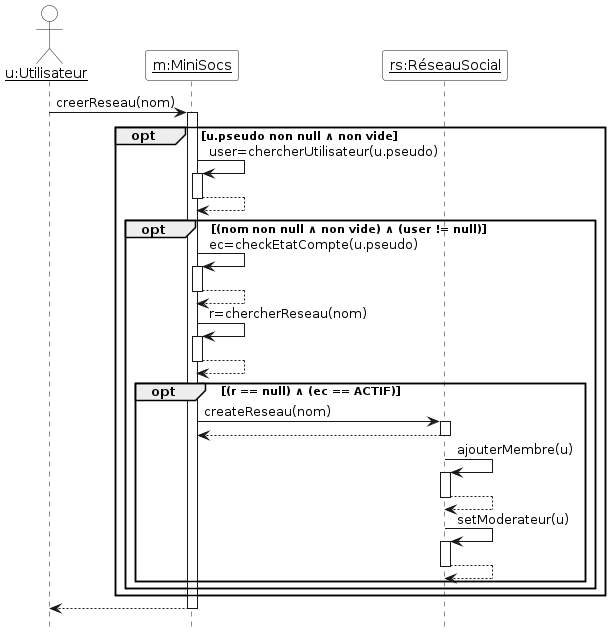

The diagram above was rendered by PlantUML. Its source (embedded in the PNG):
@startuml

'Diagramme de séquence (PlantUML)'

'Configuration charte graphique'
hide footbox
skinparam sequenceParticipantBackgroundColor White
skinparam sequenceActorBackgroundColor White

'Déclaration des acteurs et des participants (déjà existants avant la séquence)'

actor "__u:Utilisateur__" as u
participant "__m:MiniSocs__" as m
participant "__rs:RéseauSocial__" as rs

'Séquence avec les messages, les créations de participants, etc.'

u -> m ++ : creerReseau(nom)
opt u.pseudo non null ∧ non vide
m -> m ++ : user=chercherUtilisateur(u.pseudo)
return
opt (nom non null ∧ non vide) ∧ (user != null)
m -> m ++ : ec=checkEtatCompte(u.pseudo)
return
m -> m ++ : r=chercherReseau(nom)
return
opt (r == null) ∧ (ec == ACTIF)
m -> rs ++ : createReseau(nom)
return
rs -> rs ++ : ajouterMembre(u)
return
rs -> rs ++ : setModerateur(u)
return
end
end
end
return
@enduml